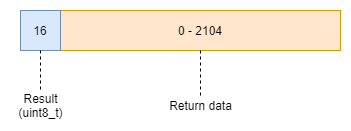

The diagram above was exported from draw.io. Its source (the exported page's mxGraphModel, read from the mxfile embedded in the PNG):
<mxGraphModel dx="1422" dy="737" grid="1" gridSize="10" guides="1" tooltips="1" connect="1" arrows="1" fold="1" page="1" pageScale="1" pageWidth="850" pageHeight="1100" math="0" shadow="0">
  <root>
    <mxCell id="0" />
    <mxCell id="1" parent="0" />
    <mxCell id="WjbpjK4_V3qlBBEVB_W2-10" value="0 - 2104" style="rounded=0;whiteSpace=wrap;html=1;fillColor=#ffe6cc;strokeColor=#d79b00;" parent="1" vertex="1">
      <mxGeometry x="320" y="120" width="280" height="40" as="geometry" />
    </mxCell>
    <mxCell id="WjbpjK4_V3qlBBEVB_W2-24" value="Return data" style="text;html=1;align=center;verticalAlign=middle;resizable=0;points=[];autosize=1;" parent="1" vertex="1">
      <mxGeometry x="420" y="205" width="80" height="20" as="geometry" />
    </mxCell>
    <mxCell id="WjbpjK4_V3qlBBEVB_W2-27" value="" style="endArrow=none;dashed=1;html=1;exitX=0.5;exitY=1;exitDx=0;exitDy=0;" parent="1" source="WjbpjK4_V3qlBBEVB_W2-10" target="WjbpjK4_V3qlBBEVB_W2-24" edge="1">
      <mxGeometry width="50" height="50" relative="1" as="geometry">
        <mxPoint x="400" y="400" as="sourcePoint" />
        <mxPoint x="450" y="350" as="targetPoint" />
      </mxGeometry>
    </mxCell>
    <mxCell id="qVFZhJSGMMwVpHxDuJZn-1" value="16" style="rounded=0;whiteSpace=wrap;html=1;fillColor=#dae8fc;strokeColor=#6c8ebf;" parent="1" vertex="1">
      <mxGeometry x="280" y="120" width="40" height="40" as="geometry" />
    </mxCell>
    <mxCell id="qVFZhJSGMMwVpHxDuJZn-2" value="Result&lt;br&gt;(uint8_t)" style="text;html=1;align=center;verticalAlign=middle;resizable=0;points=[];autosize=1;" parent="1" vertex="1">
      <mxGeometry x="270" y="200" width="60" height="30" as="geometry" />
    </mxCell>
    <mxCell id="qVFZhJSGMMwVpHxDuJZn-4" value="" style="endArrow=none;dashed=1;html=1;exitX=0.5;exitY=1;exitDx=0;exitDy=0;" parent="1" source="qVFZhJSGMMwVpHxDuJZn-1" target="qVFZhJSGMMwVpHxDuJZn-2" edge="1">
      <mxGeometry width="50" height="50" relative="1" as="geometry">
        <mxPoint x="400" y="360" as="sourcePoint" />
        <mxPoint x="450" y="310" as="targetPoint" />
      </mxGeometry>
    </mxCell>
  </root>
</mxGraphModel>